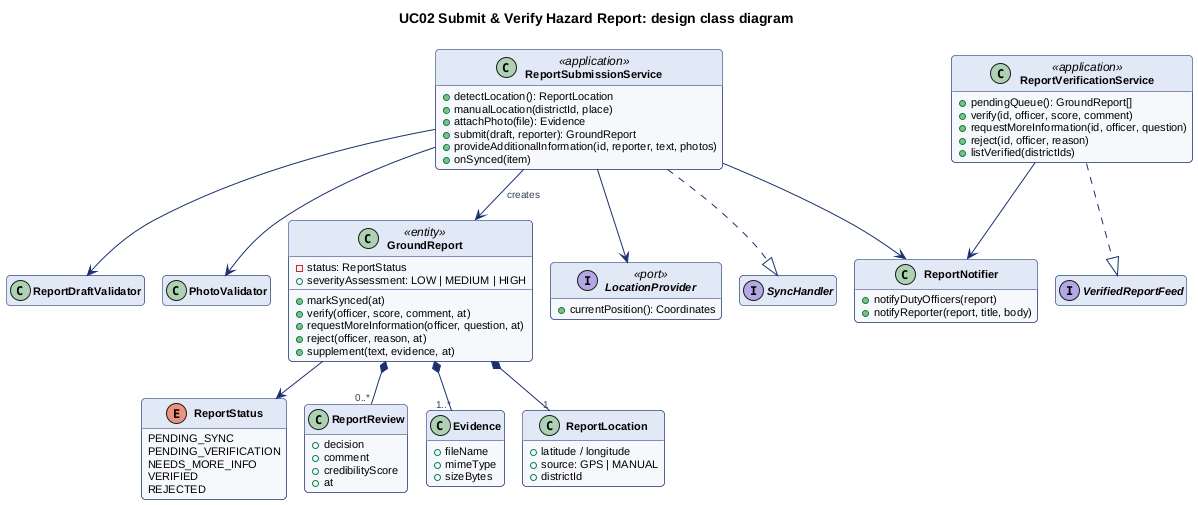

The diagram above was rendered by PlantUML. Its source (embedded in the PNG):
@startuml class-uc02
!include style.iuml
title UC02 Submit & Verify Hazard Report: design class diagram

class ReportSubmissionService <<application>> {
  +detectLocation(): ReportLocation
  +manualLocation(districtId, place)
  +attachPhoto(file): Evidence
  +submit(draft, reporter): GroundReport
  +provideAdditionalInformation(id, reporter, text, photos)
  +onSynced(item)
}
class ReportVerificationService <<application>> {
  +pendingQueue(): GroundReport[]
  +verify(id, officer, score, comment)
  +requestMoreInformation(id, officer, question)
  +reject(id, officer, reason)
  +listVerified(districtIds)
}
class GroundReport <<entity>> {
  -status: ReportStatus
  +severityAssessment: LOW | MEDIUM | HIGH
  +markSynced(at)
  +verify(officer, score, comment, at)
  +requestMoreInformation(officer, question, at)
  +reject(officer, reason, at)
  +supplement(text, evidence, at)
}
enum ReportStatus {
  PENDING_SYNC
  PENDING_VERIFICATION
  NEEDS_MORE_INFO
  VERIFIED
  REJECTED
}
class ReportReview {
  +decision
  +comment
  +credibilityScore
  +at
}
class Evidence {
  +fileName
  +mimeType
  +sizeBytes
}
class ReportLocation {
  +latitude / longitude
  +source: GPS | MANUAL
  +districtId
}
interface LocationProvider <<port>> {
  +currentPosition(): Coordinates
}
class ReportDraftValidator
class PhotoValidator
class ReportNotifier {
  +notifyDutyOfficers(report)
  +notifyReporter(report, title, body)
}
interface SyncHandler
interface VerifiedReportFeed

ReportSubmissionService ..|> SyncHandler
ReportVerificationService ..|> VerifiedReportFeed
ReportSubmissionService --> LocationProvider
ReportSubmissionService --> ReportDraftValidator
ReportSubmissionService --> PhotoValidator
ReportSubmissionService --> ReportNotifier
ReportVerificationService --> ReportNotifier
ReportSubmissionService --> GroundReport : creates
GroundReport --> ReportStatus
GroundReport *-- "1..*" Evidence
GroundReport *-- "1" ReportLocation
GroundReport *-- "0..*" ReportReview
@enduml